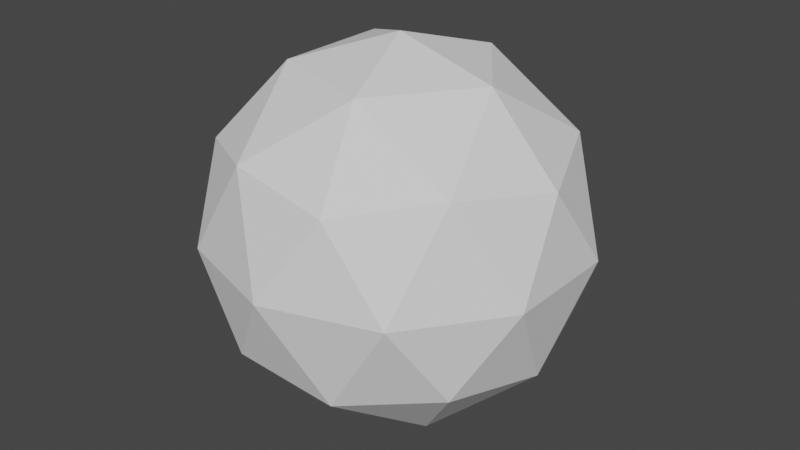 # Source: seed_vault.blend  (saved by Blender 3.0.42; exported with 4.5.12 LTS)
import bpy
from mathutils import Matrix  # noqa: F401  (used for matrix-valued properties, if any)

bpy.ops.wm.read_factory_settings(use_empty=True)
scene = bpy.context.scene
scene.name = 'Scene'

# ---- collections
col_collection = bpy.data.collections.new('Collection'); scene.collection.children.link(col_collection)

# ---- world
world_world = bpy.data.worlds.new('World'); scene.world = world_world
world_world.use_nodes = True; world_world.node_tree.nodes.clear()
_N = world_world.node_tree.nodes; _L = world_world.node_tree.links
n0 = _N.new('ShaderNodeOutputWorld'); n0.name = 'World Output'; n0.location = (300, 300)
n1 = _N.new('ShaderNodeBackground'); n1.name = 'Background'; n1.location = (10, 300)
n1.inputs[0].default_value = (0.05088, 0.05088, 0.05088, 1.0)
_L.new(n1.outputs[0], n0.inputs[0])
n0.is_active_output = True
world_world.color = (0.05088, 0.05088, 0.05088)
world_world.use_sun_shadow = False
world_world.sun_shadow_jitter_overblur = 0.0

# ---- meshes
me_icosphere_001 = bpy.data.meshes.new('Icosphere.001')
me_icosphere_001.from_pydata([(1.448e-08, -8.586e-08, -12.75), (9.226, -6.703, -5.702), (-3.524, -10.85, -5.702), (-11.4, -8.586e-08, -5.702), (-3.524, 10.85, -5.702), (9.226, 6.703, -5.702), (3.524, -10.85, 5.702), (-9.226, -6.703, 5.702), (-9.226, 6.703, 5.702), (3.524, 10.85, 5.702), (11.4, -8.586e-08, 5.702), (1.448e-08, -8.586e-08, 12.75), (-2.071, -6.375, -10.85), (5.423, -3.94, -10.85), (3.352, -10.31, -6.703), (10.85, -8.586e-08, -6.703), (5.423, 3.94, -10.85), (-6.703, -8.586e-08, -10.85), (-8.774, -6.375, -6.703), (-2.071, 6.375, -10.85), (-8.774, 6.375, -6.703), (3.352, 10.31, -6.703), (12.13, -3.94, 4.91e-08), (12.13, 3.94, 4.91e-08), (1.448e-08, -12.75, 4.91e-08), (7.494, -10.31, 4.91e-08), (-12.13, -3.94, 4.91e-08), (-7.494, -10.31, 4.91e-08), (-7.494, 10.31, 4.91e-08), (-12.13, 3.94, 4.91e-08), (7.494, 10.31, 4.91e-08), (1.448e-08, 12.75, 4.91e-08), (8.774, -6.375, 6.703), (-3.352, -10.31, 6.703), (-10.85, -8.586e-08, 6.703), (-3.352, 10.31, 6.703), (8.774, 6.375, 6.703), (2.071, -6.375, 10.85), (6.703, -8.586e-08, 10.85), (-5.423, -3.94, 10.85), (-5.423, 3.94, 10.85), (2.071, 6.375, 10.85)], [], [(0, 13, 12), (1, 13, 15), (0, 12, 17), (0, 17, 19), (0, 19, 16), (1, 15, 22), (2, 14, 24), (3, 18, 26), (4, 20, 28), (5, 21, 30), (1, 22, 25), (2, 24, 27), (3, 26, 29), (4, 28, 31), (5, 30, 23), (6, 32, 37), (7, 33, 39), (8, 34, 40), (9, 35, 41), (10, 36, 38), (38, 41, 11), (38, 36, 41), (36, 9, 41), (41, 40, 11), (41, 35, 40), (35, 8, 40), (40, 39, 11), (40, 34, 39), (34, 7, 39), (39, 37, 11), (39, 33, 37), (33, 6, 37), (37, 38, 11), (37, 32, 38), (32, 10, 38), (23, 36, 10), (23, 30, 36), (30, 9, 36), (31, 35, 9), (31, 28, 35), (28, 8, 35), (29, 34, 8), (29, 26, 34), (26, 7, 34), (27, 33, 7), (27, 24, 33), (24, 6, 33), (25, 32, 6), (25, 22, 32), (22, 10, 32), (30, 31, 9), (30, 21, 31), (21, 4, 31), (28, 29, 8), (28, 20, 29), (20, 3, 29), (26, 27, 7), (26, 18, 27), (18, 2, 27), (24, 25, 6), (24, 14, 25), (14, 1, 25), (22, 23, 10), (22, 15, 23), (15, 5, 23), (16, 21, 5), (16, 19, 21), (19, 4, 21), (19, 20, 4), (19, 17, 20), (17, 3, 20), (17, 18, 3), (17, 12, 18), (12, 2, 18), (15, 16, 5), (15, 13, 16), (13, 0, 16), (12, 14, 2), (12, 13, 14), (13, 1, 14)])
_uv = me_icosphere_001.uv_layers.new(name='UVMap')
_uv.uv.foreach_set('vector', [0.1818, 0.0, 0.2273, 0.07873, 0.1364, 0.07873, 0.2727, 0.1575, 0.3182, 0.07873, 0.3636, 0.1575, 0.9091, 0.0, 0.9545, 0.07873, 0.8636, 0.07873, 0.7273, 0.0, 0.7727, 0.07873, 0.6818, 0.07873, 0.5455, 0.0, 0.5909, 0.07873, 0.5, 0.07873, 0.2727, 0.1575, 0.3636, 0.1575, 0.3182, 0.2362, 0.09091, 0.1575, 0.1818, 0.1575, 0.1364, 0.2362, 0.8182, 0.1575, 0.9091, 0.1575, 0.8636, 0.2362, 0.6364, 0.1575, 0.7273, 0.1575, 0.6818, 0.2362, 0.4545, 0.1575, 0.5455, 0.1575, 0.5, 0.2362, 0.2727, 0.1575, 0.3182, 0.2362, 0.2273, 0.2362, 0.09091, 0.1575, 0.1364, 0.2362, 0.04546, 0.2362, 0.8182, 0.1575, 0.8636, 0.2362, 0.7727, 0.2362, 0.6364, 0.1575, 0.6818, 0.2362, 0.5909, 0.2362, 0.4545, 0.1575, 0.5, 0.2362, 0.4091, 0.2362, 0.1818, 0.3149, 0.2727, 0.3149, 0.2273, 0.3937, 0.0, 0.3149, 0.09091, 0.3149, 0.04546, 0.3937, 0.7273, 0.3149, 0.8182, 0.3149, 0.7727, 0.3937, 0.5455, 0.3149, 0.6364, 0.3149, 0.5909, 0.3937, 0.3636, 0.3149, 0.4545, 0.3149, 0.4091, 0.3937, 0.4091, 0.3937, 0.5, 0.3937, 0.4545, 0.4724, 0.4091, 0.3937, 0.4545, 0.3149, 0.5, 0.3937, 0.4545, 0.3149, 0.5455, 0.3149, 0.5, 0.3937, 0.5909, 0.3937, 0.6818, 0.3937, 0.6364, 0.4724, 0.5909, 0.3937, 0.6364, 0.3149, 0.6818, 0.3937, 0.6364, 0.3149, 0.7273, 0.3149, 0.6818, 0.3937, 0.7727, 0.3937, 0.8636, 0.3937, 0.8182, 0.4724, 0.7727, 0.3937, 0.8182, 0.3149, 0.8636, 0.3937, 0.8182, 0.3149, 0.9091, 0.3149, 0.8636, 0.3937, 0.04546, 0.3937, 0.1364, 0.3937, 0.09091, 0.4724, 0.04546, 0.3937, 0.09091, 0.3149, 0.1364, 0.3937, 0.09091, 0.3149, 0.1818, 0.3149, 0.1364, 0.3937, 0.2273, 0.3937, 0.3182, 0.3937, 0.2727, 0.4724, 0.2273, 0.3937, 0.2727, 0.3149, 0.3182, 0.3937, 0.2727, 0.3149, 0.3636, 0.3149, 0.3182, 0.3937, 0.4091, 0.2362, 0.4545, 0.3149, 0.3636, 0.3149, 0.4091, 0.2362, 0.5, 0.2362, 0.4545, 0.3149, 0.5, 0.2362, 0.5455, 0.3149, 0.4545, 0.3149, 0.5909, 0.2362, 0.6364, 0.3149, 0.5455, 0.3149, 0.5909, 0.2362, 0.6818, 0.2362, 0.6364, 0.3149, 0.6818, 0.2362, 0.7273, 0.3149, 0.6364, 0.3149, 0.7727, 0.2362, 0.8182, 0.3149, 0.7273, 0.3149, 0.7727, 0.2362, 0.8636, 0.2362, 0.8182, 0.3149, 0.8636, 0.2362, 0.9091, 0.3149, 0.8182, 0.3149, 0.04546, 0.2362, 0.09091, 0.3149, 0.0, 0.3149, 0.04546, 0.2362, 0.1364, 0.2362, 0.09091, 0.3149, 0.1364, 0.2362, 0.1818, 0.3149, 0.09091, 0.3149, 0.2273, 0.2362, 0.2727, 0.3149, 0.1818, 0.3149, 0.2273, 0.2362, 0.3182, 0.2362, 0.2727, 0.3149, 0.3182, 0.2362, 0.3636, 0.3149, 0.2727, 0.3149, 0.5, 0.2362, 0.5909, 0.2362, 0.5455, 0.3149, 0.5, 0.2362, 0.5455, 0.1575, 0.5909, 0.2362, 0.5455, 0.1575, 0.6364, 0.1575, 0.5909, 0.2362, 0.6818, 0.2362, 0.7727, 0.2362, 0.7273, 0.3149, 0.6818, 0.2362, 0.7273, 0.1575, 0.7727, 0.2362, 0.7273, 0.1575, 0.8182, 0.1575, 0.7727, 0.2362, 0.8636, 0.2362, 0.9545, 0.2362, 0.9091, 0.3149, 0.8636, 0.2362, 0.9091, 0.1575, 0.9545, 0.2362, 0.9091, 0.1575, 1.0, 0.1575, 0.9545, 0.2362, 0.1364, 0.2362, 0.2273, 0.2362, 0.1818, 0.3149, 0.1364, 0.2362, 0.1818, 0.1575, 0.2273, 0.2362, 0.1818, 0.1575, 0.2727, 0.1575, 0.2273, 0.2362, 0.3182, 0.2362, 0.4091, 0.2362, 0.3636, 0.3149, 0.3182, 0.2362, 0.3636, 0.1575, 0.4091, 0.2362, 0.3636, 0.1575, 0.4545, 0.1575, 0.4091, 0.2362, 0.5, 0.07873, 0.5455, 0.1575, 0.4545, 0.1575, 0.5, 0.07873, 0.5909, 0.07873, 0.5455, 0.1575, 0.5909, 0.07873, 0.6364, 0.1575, 0.5455, 0.1575, 0.6818, 0.07873, 0.7273, 0.1575, 0.6364, 0.1575, 0.6818, 0.07873, 0.7727, 0.07873, 0.7273, 0.1575, 0.7727, 0.07873, 0.8182, 0.1575, 0.7273, 0.1575, 0.8636, 0.07873, 0.9091, 0.1575, 0.8182, 0.1575, 0.8636, 0.07873, 0.9545, 0.07873, 0.9091, 0.1575, 0.9545, 0.07873, 1.0, 0.1575, 0.9091, 0.1575, 0.3636, 0.1575, 0.4091, 0.07873, 0.4545, 0.1575, 0.3636, 0.1575, 0.3182, 0.07873, 0.4091, 0.07873, 0.3182, 0.07873, 0.3636, 0.0, 0.4091, 0.07873, 0.1364, 0.07873, 0.1818, 0.1575, 0.09091, 0.1575, 0.1364, 0.07873, 0.2273, 0.07873, 0.1818, 0.1575, 0.2273, 0.07873, 0.2727, 0.1575, 0.1818, 0.1575])
me_icosphere_001.use_remesh_fix_poles = True
me_icosphere_001.use_remesh_preserve_attributes = False
me_icosphere_001.update()

# ---- objects
ob_icosphere = bpy.data.objects.new('Icosphere', me_icosphere_001)

# ---- transforms, parenting, visibility, modifiers, constraints
ob_icosphere.location = (0.0, 0.0, 0.0)

# ---- collection membership
col_collection.objects.link(ob_icosphere)

# ---- scene / render settings (as saved in the file)
scene.frame_start = 1; scene.frame_end = 250; scene.frame_set(1)
scene.render.engine = 'BLENDER_EEVEE_NEXT'
scene.cycles.sampling_pattern = 'TABULATED_SOBOL'
scene.cycles.use_light_tree = False
scene.view_settings.view_transform = 'Filmic'
bpy.context.view_layer.update()

# ---- added for rendering (the .blend has no active camera and no usable light): camera, sun
cam_auto = bpy.data.cameras.new('AutoCamera')
cam_auto.lens = 50.0
cam_auto.sensor_width = 36.0
cam_auto.clip_end = 1000.0
ob_auto_camera = bpy.data.objects.new('AutoCamera', cam_auto)
scene.collection.objects.link(ob_auto_camera)
ob_auto_camera.location = (40.2091, -48.2509, 32.1672)
ob_auto_camera.rotation_euler = (1.09748, -7.21219e-08, 0.694738)
scene.camera = ob_auto_camera
light_auto_sun = bpy.data.lights.new('AutoSun', 'SUN')
light_auto_sun.energy = 3.0
light_auto_sun.angle = 0.0523599
ob_auto_sun = bpy.data.objects.new('AutoSun', light_auto_sun)
scene.collection.objects.link(ob_auto_sun)
ob_auto_sun.rotation_euler = (0.872665, 0.174533, 0.523599)
bpy.context.view_layer.update()
